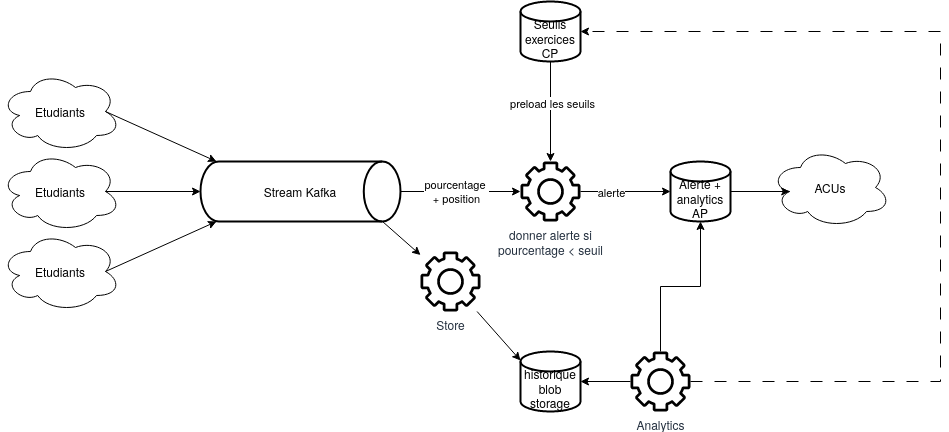

The diagram above was exported from draw.io. Its source (the exported page's mxGraphModel, read from the mxfile embedded in the PNG):
<mxGraphModel dx="650" dy="670" grid="1" gridSize="10" guides="1" tooltips="1" connect="1" arrows="1" fold="1" page="1" pageScale="1" pageWidth="850" pageHeight="1100" math="0" shadow="0">
  <root>
    <mxCell id="0" />
    <mxCell id="1" parent="0" />
    <mxCell id="oITaCxLfykQF1RP6aoNB-1" value="Etudiants" style="ellipse;shape=cloud;whiteSpace=wrap;html=1;" parent="1" vertex="1">
      <mxGeometry x="40" y="280" width="120" height="80" as="geometry" />
    </mxCell>
    <mxCell id="oITaCxLfykQF1RP6aoNB-2" value="Etudiants" style="ellipse;shape=cloud;whiteSpace=wrap;html=1;" parent="1" vertex="1">
      <mxGeometry x="40" y="360" width="120" height="80" as="geometry" />
    </mxCell>
    <mxCell id="oITaCxLfykQF1RP6aoNB-3" value="Etudiants" style="ellipse;shape=cloud;whiteSpace=wrap;html=1;" parent="1" vertex="1">
      <mxGeometry x="40" y="440" width="120" height="80" as="geometry" />
    </mxCell>
    <mxCell id="oITaCxLfykQF1RP6aoNB-13" style="rounded=0;orthogonalLoop=1;jettySize=auto;html=1;exitX=0.91;exitY=1;exitDx=0;exitDy=0;exitPerimeter=0;" parent="1" source="oITaCxLfykQF1RP6aoNB-4" target="oITaCxLfykQF1RP6aoNB-10" edge="1">
      <mxGeometry relative="1" as="geometry" />
    </mxCell>
    <mxCell id="oITaCxLfykQF1RP6aoNB-17" style="edgeStyle=orthogonalEdgeStyle;rounded=0;orthogonalLoop=1;jettySize=auto;html=1;exitX=1;exitY=0.5;exitDx=0;exitDy=0;exitPerimeter=0;" parent="1" source="oITaCxLfykQF1RP6aoNB-4" target="oITaCxLfykQF1RP6aoNB-14" edge="1">
      <mxGeometry relative="1" as="geometry" />
    </mxCell>
    <mxCell id="oITaCxLfykQF1RP6aoNB-21" value="&lt;div&gt;pourcentage&amp;nbsp;&lt;/div&gt;&lt;div&gt;+ position&lt;/div&gt;" style="edgeLabel;html=1;align=center;verticalAlign=middle;resizable=0;points=[];" parent="oITaCxLfykQF1RP6aoNB-17" vertex="1" connectable="0">
      <mxGeometry x="-0.0861" y="1" relative="1" as="geometry">
        <mxPoint as="offset" />
      </mxGeometry>
    </mxCell>
    <mxCell id="oITaCxLfykQF1RP6aoNB-4" value="Stream Kafka" style="strokeWidth=2;html=1;shape=mxgraph.flowchart.direct_data;whiteSpace=wrap;" parent="1" vertex="1">
      <mxGeometry x="240" y="370" width="200" height="60" as="geometry" />
    </mxCell>
    <mxCell id="oITaCxLfykQF1RP6aoNB-5" style="rounded=0;orthogonalLoop=1;jettySize=auto;html=1;exitX=0.875;exitY=0.5;exitDx=0;exitDy=0;exitPerimeter=0;entryX=0.08;entryY=0;entryDx=0;entryDy=0;entryPerimeter=0;" parent="1" source="oITaCxLfykQF1RP6aoNB-1" target="oITaCxLfykQF1RP6aoNB-4" edge="1">
      <mxGeometry relative="1" as="geometry" />
    </mxCell>
    <mxCell id="oITaCxLfykQF1RP6aoNB-6" style="edgeStyle=orthogonalEdgeStyle;rounded=0;orthogonalLoop=1;jettySize=auto;html=1;exitX=0.875;exitY=0.5;exitDx=0;exitDy=0;exitPerimeter=0;entryX=0;entryY=0.5;entryDx=0;entryDy=0;entryPerimeter=0;" parent="1" source="oITaCxLfykQF1RP6aoNB-2" target="oITaCxLfykQF1RP6aoNB-4" edge="1">
      <mxGeometry relative="1" as="geometry" />
    </mxCell>
    <mxCell id="oITaCxLfykQF1RP6aoNB-7" style="rounded=0;orthogonalLoop=1;jettySize=auto;html=1;exitX=0.875;exitY=0.5;exitDx=0;exitDy=0;exitPerimeter=0;entryX=0.08;entryY=1;entryDx=0;entryDy=0;entryPerimeter=0;" parent="1" source="oITaCxLfykQF1RP6aoNB-3" target="oITaCxLfykQF1RP6aoNB-4" edge="1">
      <mxGeometry relative="1" as="geometry" />
    </mxCell>
    <mxCell id="oITaCxLfykQF1RP6aoNB-12" style="rounded=0;orthogonalLoop=1;jettySize=auto;html=1;exitX=0;exitY=0.15;exitDx=0;exitDy=0;exitPerimeter=0;startArrow=classic;startFill=1;endArrow=none;endFill=0;" parent="1" source="oITaCxLfykQF1RP6aoNB-8" target="oITaCxLfykQF1RP6aoNB-10" edge="1">
      <mxGeometry relative="1" as="geometry" />
    </mxCell>
    <mxCell id="oITaCxLfykQF1RP6aoNB-8" value="&lt;div&gt;&lt;br&gt;&lt;/div&gt;&lt;div&gt;historique&lt;/div&gt;&lt;div&gt;blob storage&lt;br&gt;&lt;/div&gt;" style="strokeWidth=2;html=1;shape=mxgraph.flowchart.database;whiteSpace=wrap;" parent="1" vertex="1">
      <mxGeometry x="560" y="560" width="60" height="60" as="geometry" />
    </mxCell>
    <mxCell id="oITaCxLfykQF1RP6aoNB-15" style="edgeStyle=orthogonalEdgeStyle;rounded=0;orthogonalLoop=1;jettySize=auto;html=1;exitX=0.5;exitY=1;exitDx=0;exitDy=0;exitPerimeter=0;" parent="1" source="oITaCxLfykQF1RP6aoNB-9" target="oITaCxLfykQF1RP6aoNB-14" edge="1">
      <mxGeometry relative="1" as="geometry" />
    </mxCell>
    <mxCell id="oITaCxLfykQF1RP6aoNB-16" value="preload les seuils" style="edgeLabel;html=1;align=center;verticalAlign=middle;resizable=0;points=[];" parent="oITaCxLfykQF1RP6aoNB-15" vertex="1" connectable="0">
      <mxGeometry x="-0.1767" y="1" relative="1" as="geometry">
        <mxPoint as="offset" />
      </mxGeometry>
    </mxCell>
    <mxCell id="oITaCxLfykQF1RP6aoNB-9" value="&lt;br&gt;&lt;div&gt;Seuils exercices&lt;br&gt;CP&lt;br&gt;&lt;/div&gt;" style="strokeWidth=2;html=1;shape=mxgraph.flowchart.database;whiteSpace=wrap;" parent="1" vertex="1">
      <mxGeometry x="560" y="210" width="60" height="60" as="geometry" />
    </mxCell>
    <mxCell id="oITaCxLfykQF1RP6aoNB-10" value="Store" style="sketch=0;outlineConnect=0;fontColor=#232F3E;gradientColor=none;fillColor=#000000;strokeColor=none;dashed=0;verticalLabelPosition=bottom;verticalAlign=top;align=center;html=1;fontSize=12;fontStyle=0;aspect=fixed;pointerEvents=1;shape=mxgraph.aws4.gear;fillStyle=solid;" parent="1" vertex="1">
      <mxGeometry x="460" y="460" width="60" height="60" as="geometry" />
    </mxCell>
    <mxCell id="oITaCxLfykQF1RP6aoNB-14" value="donner alerte si&lt;br&gt;pourcentage &amp;lt; seuil" style="sketch=0;outlineConnect=0;fontColor=#232F3E;gradientColor=none;fillColor=#000000;strokeColor=none;dashed=0;verticalLabelPosition=bottom;verticalAlign=top;align=center;html=1;fontSize=12;fontStyle=0;aspect=fixed;pointerEvents=1;shape=mxgraph.aws4.gear;fillStyle=solid;" parent="1" vertex="1">
      <mxGeometry x="560" y="370" width="60" height="60" as="geometry" />
    </mxCell>
    <mxCell id="oITaCxLfykQF1RP6aoNB-22" value="ACUs" style="ellipse;shape=cloud;whiteSpace=wrap;html=1;" parent="1" vertex="1">
      <mxGeometry x="810" y="356" width="120" height="80" as="geometry" />
    </mxCell>
    <mxCell id="oITaCxLfykQF1RP6aoNB-24" value="Analytics" style="sketch=0;outlineConnect=0;fontColor=#232F3E;gradientColor=none;fillColor=#000000;strokeColor=none;dashed=0;verticalLabelPosition=bottom;verticalAlign=top;align=center;html=1;fontSize=12;fontStyle=0;aspect=fixed;pointerEvents=1;shape=mxgraph.aws4.gear;fillStyle=solid;" parent="1" vertex="1">
      <mxGeometry x="670" y="560" width="60" height="60" as="geometry" />
    </mxCell>
    <mxCell id="oITaCxLfykQF1RP6aoNB-25" style="edgeStyle=orthogonalEdgeStyle;rounded=0;orthogonalLoop=1;jettySize=auto;html=1;entryX=1;entryY=0.5;entryDx=0;entryDy=0;entryPerimeter=0;" parent="1" source="oITaCxLfykQF1RP6aoNB-24" target="oITaCxLfykQF1RP6aoNB-8" edge="1">
      <mxGeometry relative="1" as="geometry" />
    </mxCell>
    <mxCell id="oITaCxLfykQF1RP6aoNB-29" style="edgeStyle=orthogonalEdgeStyle;rounded=0;orthogonalLoop=1;jettySize=auto;html=1;entryX=1;entryY=0.5;entryDx=0;entryDy=0;entryPerimeter=0;dashed=1;dashPattern=12 12;" parent="1" source="oITaCxLfykQF1RP6aoNB-24" target="oITaCxLfykQF1RP6aoNB-9" edge="1">
      <mxGeometry relative="1" as="geometry">
        <Array as="points">
          <mxPoint x="980" y="590" />
          <mxPoint x="980" y="240" />
        </Array>
      </mxGeometry>
    </mxCell>
    <mxCell id="9-ly7h0BwNSPojzZCcKJ-1" value="&lt;br&gt;&lt;br&gt;Alerte + analytics&lt;br&gt;AP&lt;div&gt;&lt;br&gt;&lt;/div&gt;" style="strokeWidth=2;html=1;shape=mxgraph.flowchart.database;whiteSpace=wrap;" vertex="1" parent="1">
      <mxGeometry x="710" y="370" width="60" height="60" as="geometry" />
    </mxCell>
    <mxCell id="9-ly7h0BwNSPojzZCcKJ-2" style="edgeStyle=orthogonalEdgeStyle;rounded=0;orthogonalLoop=1;jettySize=auto;html=1;entryX=0;entryY=0.5;entryDx=0;entryDy=0;entryPerimeter=0;" edge="1" parent="1" source="oITaCxLfykQF1RP6aoNB-14" target="9-ly7h0BwNSPojzZCcKJ-1">
      <mxGeometry relative="1" as="geometry" />
    </mxCell>
    <mxCell id="9-ly7h0BwNSPojzZCcKJ-5" value="alerte" style="edgeLabel;html=1;align=center;verticalAlign=middle;resizable=0;points=[];" vertex="1" connectable="0" parent="9-ly7h0BwNSPojzZCcKJ-2">
      <mxGeometry x="0.1556" y="1" relative="1" as="geometry">
        <mxPoint x="-22" y="1" as="offset" />
      </mxGeometry>
    </mxCell>
    <mxCell id="9-ly7h0BwNSPojzZCcKJ-3" style="edgeStyle=orthogonalEdgeStyle;rounded=0;orthogonalLoop=1;jettySize=auto;html=1;entryX=0.5;entryY=1;entryDx=0;entryDy=0;entryPerimeter=0;" edge="1" parent="1" source="oITaCxLfykQF1RP6aoNB-24" target="9-ly7h0BwNSPojzZCcKJ-1">
      <mxGeometry relative="1" as="geometry" />
    </mxCell>
    <mxCell id="9-ly7h0BwNSPojzZCcKJ-6" style="edgeStyle=orthogonalEdgeStyle;rounded=0;orthogonalLoop=1;jettySize=auto;html=1;exitX=1;exitY=0.5;exitDx=0;exitDy=0;exitPerimeter=0;entryX=0.16;entryY=0.55;entryDx=0;entryDy=0;entryPerimeter=0;" edge="1" parent="1" source="9-ly7h0BwNSPojzZCcKJ-1" target="oITaCxLfykQF1RP6aoNB-22">
      <mxGeometry relative="1" as="geometry" />
    </mxCell>
  </root>
</mxGraphModel>